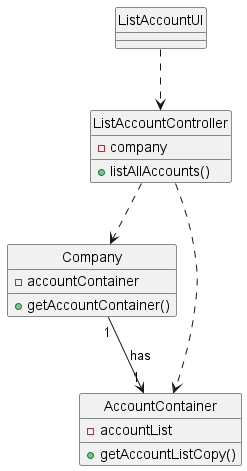

The diagram above was rendered by PlantUML. Its source (embedded in the PNG):
@startuml

class "ListAccountUI"{
}

class "ListAccountController" {
-company
+listAllAccounts()
}

class "Company"{
-accountContainer
+getAccountContainer()

}
class "AccountContainer"{
-accountList
+getAccountListCopy()
}

hide "ListAccountUI" circle
hide "ListAccountController" circle
hide "Company" circle
hide "AccountContainer" circle

"ListAccountUI" ..> "ListAccountController"
"ListAccountController" ..> "Company"
"ListAccountController" ..> "AccountContainer"
"Company" "1"-->"1" "AccountContainer": has

@enduml